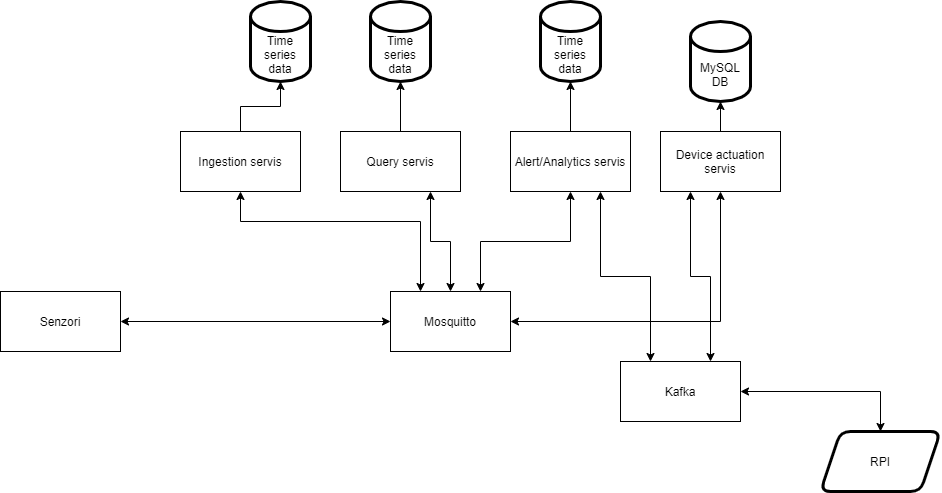

The diagram above was exported from draw.io. Its source (the exported page's mxGraphModel, read from the mxfile embedded in the PNG):
<mxGraphModel dx="1038" dy="547" grid="1" gridSize="10" guides="1" tooltips="1" connect="1" arrows="1" fold="1" page="1" pageScale="1" pageWidth="1169" pageHeight="827" math="0" shadow="0">
  <root>
    <mxCell id="0" />
    <mxCell id="1" parent="0" />
    <mxCell id="XTu86Dc3CQHwWu6BpROZ-15" style="edgeStyle=orthogonalEdgeStyle;rounded=0;orthogonalLoop=1;jettySize=auto;html=1;entryX=0;entryY=0.5;entryDx=0;entryDy=0;startArrow=classic;startFill=1;" parent="1" source="XTu86Dc3CQHwWu6BpROZ-8" target="XTu86Dc3CQHwWu6BpROZ-14" edge="1">
      <mxGeometry relative="1" as="geometry" />
    </mxCell>
    <mxCell id="XTu86Dc3CQHwWu6BpROZ-8" value="Senzori" style="rounded=0;whiteSpace=wrap;html=1;" parent="1" vertex="1">
      <mxGeometry x="70" y="560" width="120" height="60" as="geometry" />
    </mxCell>
    <mxCell id="XTu86Dc3CQHwWu6BpROZ-16" style="edgeStyle=orthogonalEdgeStyle;rounded=0;orthogonalLoop=1;jettySize=auto;html=1;entryX=0.25;entryY=0;entryDx=0;entryDy=0;startArrow=classic;startFill=1;" parent="1" source="XTu86Dc3CQHwWu6BpROZ-9" target="XTu86Dc3CQHwWu6BpROZ-14" edge="1">
      <mxGeometry relative="1" as="geometry">
        <Array as="points">
          <mxPoint x="310" y="490" />
          <mxPoint x="490" y="490" />
        </Array>
      </mxGeometry>
    </mxCell>
    <mxCell id="XTu86Dc3CQHwWu6BpROZ-21" style="edgeStyle=orthogonalEdgeStyle;rounded=0;orthogonalLoop=1;jettySize=auto;html=1;" parent="1" source="XTu86Dc3CQHwWu6BpROZ-9" target="XTu86Dc3CQHwWu6BpROZ-20" edge="1">
      <mxGeometry relative="1" as="geometry" />
    </mxCell>
    <mxCell id="XTu86Dc3CQHwWu6BpROZ-9" value="Ingestion servis" style="rounded=0;whiteSpace=wrap;html=1;" parent="1" vertex="1">
      <mxGeometry x="250" y="400" width="120" height="60" as="geometry" />
    </mxCell>
    <mxCell id="XTu86Dc3CQHwWu6BpROZ-17" style="edgeStyle=orthogonalEdgeStyle;rounded=0;orthogonalLoop=1;jettySize=auto;html=1;exitX=0.75;exitY=1;exitDx=0;exitDy=0;startArrow=classic;startFill=1;" parent="1" source="XTu86Dc3CQHwWu6BpROZ-11" target="XTu86Dc3CQHwWu6BpROZ-14" edge="1">
      <mxGeometry relative="1" as="geometry" />
    </mxCell>
    <mxCell id="XTu86Dc3CQHwWu6BpROZ-22" style="edgeStyle=orthogonalEdgeStyle;rounded=0;orthogonalLoop=1;jettySize=auto;html=1;entryX=0.5;entryY=1;entryDx=0;entryDy=0;entryPerimeter=0;" parent="1" source="XTu86Dc3CQHwWu6BpROZ-11" target="yo5nbAdqtvxxpIZwIxNB-1" edge="1">
      <mxGeometry relative="1" as="geometry" />
    </mxCell>
    <mxCell id="XTu86Dc3CQHwWu6BpROZ-11" value="Query servis" style="rounded=0;whiteSpace=wrap;html=1;" parent="1" vertex="1">
      <mxGeometry x="410" y="400" width="120" height="60" as="geometry" />
    </mxCell>
    <mxCell id="XTu86Dc3CQHwWu6BpROZ-18" style="edgeStyle=orthogonalEdgeStyle;rounded=0;orthogonalLoop=1;jettySize=auto;html=1;exitX=0.5;exitY=1;exitDx=0;exitDy=0;entryX=0.75;entryY=0;entryDx=0;entryDy=0;startArrow=classic;startFill=1;" parent="1" source="XTu86Dc3CQHwWu6BpROZ-12" target="XTu86Dc3CQHwWu6BpROZ-14" edge="1">
      <mxGeometry relative="1" as="geometry" />
    </mxCell>
    <mxCell id="je0x8LekoDuOWazKRi4g-6" style="edgeStyle=orthogonalEdgeStyle;rounded=0;orthogonalLoop=1;jettySize=auto;html=1;exitX=0.75;exitY=1;exitDx=0;exitDy=0;entryX=0.25;entryY=0;entryDx=0;entryDy=0;startArrow=classic;startFill=1;" parent="1" source="XTu86Dc3CQHwWu6BpROZ-12" target="je0x8LekoDuOWazKRi4g-5" edge="1">
      <mxGeometry relative="1" as="geometry" />
    </mxCell>
    <mxCell id="XTu86Dc3CQHwWu6BpROZ-12" value="Alert/Analytics servis" style="rounded=0;whiteSpace=wrap;html=1;" parent="1" vertex="1">
      <mxGeometry x="580" y="400" width="120" height="60" as="geometry" />
    </mxCell>
    <mxCell id="XTu86Dc3CQHwWu6BpROZ-19" style="edgeStyle=orthogonalEdgeStyle;rounded=0;orthogonalLoop=1;jettySize=auto;html=1;exitX=0.5;exitY=1;exitDx=0;exitDy=0;entryX=1;entryY=0.5;entryDx=0;entryDy=0;startArrow=classic;startFill=1;" parent="1" source="XTu86Dc3CQHwWu6BpROZ-13" target="XTu86Dc3CQHwWu6BpROZ-14" edge="1">
      <mxGeometry relative="1" as="geometry" />
    </mxCell>
    <mxCell id="XTu86Dc3CQHwWu6BpROZ-24" style="edgeStyle=orthogonalEdgeStyle;rounded=0;orthogonalLoop=1;jettySize=auto;html=1;exitX=0.5;exitY=0;exitDx=0;exitDy=0;entryX=0.5;entryY=1;entryDx=0;entryDy=0;entryPerimeter=0;" parent="1" source="XTu86Dc3CQHwWu6BpROZ-13" target="XTu86Dc3CQHwWu6BpROZ-23" edge="1">
      <mxGeometry relative="1" as="geometry" />
    </mxCell>
    <mxCell id="je0x8LekoDuOWazKRi4g-7" style="edgeStyle=orthogonalEdgeStyle;rounded=0;orthogonalLoop=1;jettySize=auto;html=1;exitX=0.25;exitY=1;exitDx=0;exitDy=0;entryX=0.75;entryY=0;entryDx=0;entryDy=0;startArrow=classic;startFill=1;" parent="1" source="XTu86Dc3CQHwWu6BpROZ-13" target="je0x8LekoDuOWazKRi4g-5" edge="1">
      <mxGeometry relative="1" as="geometry" />
    </mxCell>
    <mxCell id="XTu86Dc3CQHwWu6BpROZ-13" value="Device actuation servis" style="rounded=0;whiteSpace=wrap;html=1;" parent="1" vertex="1">
      <mxGeometry x="730" y="400" width="120" height="60" as="geometry" />
    </mxCell>
    <mxCell id="XTu86Dc3CQHwWu6BpROZ-14" value="Mosquitto" style="rounded=0;whiteSpace=wrap;html=1;" parent="1" vertex="1">
      <mxGeometry x="460" y="560" width="120" height="60" as="geometry" />
    </mxCell>
    <mxCell id="XTu86Dc3CQHwWu6BpROZ-20" value="Time series data" style="shape=cylinder3;whiteSpace=wrap;html=1;boundedLbl=1;backgroundOutline=1;size=15;rounded=1;strokeWidth=3;fillColor=none;" parent="1" vertex="1">
      <mxGeometry x="320" y="270" width="60" height="80" as="geometry" />
    </mxCell>
    <mxCell id="XTu86Dc3CQHwWu6BpROZ-23" value="MySQL DB" style="shape=cylinder3;whiteSpace=wrap;html=1;boundedLbl=1;backgroundOutline=1;size=15;rounded=1;strokeWidth=3;fillColor=none;" parent="1" vertex="1">
      <mxGeometry x="760" y="290" width="60" height="80" as="geometry" />
    </mxCell>
    <mxCell id="XTu86Dc3CQHwWu6BpROZ-27" value="&lt;span&gt;RPI&lt;/span&gt;" style="shape=parallelogram;perimeter=parallelogramPerimeter;whiteSpace=wrap;html=1;fixedSize=1;rounded=1;strokeWidth=3;fillColor=none;" parent="1" vertex="1">
      <mxGeometry x="890" y="700" width="120" height="60" as="geometry" />
    </mxCell>
    <mxCell id="yo5nbAdqtvxxpIZwIxNB-1" value="Time series data" style="shape=cylinder3;whiteSpace=wrap;html=1;boundedLbl=1;backgroundOutline=1;size=15;rounded=1;strokeWidth=3;fillColor=none;" parent="1" vertex="1">
      <mxGeometry x="440" y="270" width="60" height="80" as="geometry" />
    </mxCell>
    <mxCell id="je0x8LekoDuOWazKRi4g-3" style="edgeStyle=orthogonalEdgeStyle;rounded=0;orthogonalLoop=1;jettySize=auto;html=1;entryX=0.5;entryY=1;entryDx=0;entryDy=0;entryPerimeter=0;" parent="1" target="je0x8LekoDuOWazKRi4g-4" edge="1">
      <mxGeometry relative="1" as="geometry">
        <mxPoint x="640" y="400" as="sourcePoint" />
      </mxGeometry>
    </mxCell>
    <mxCell id="je0x8LekoDuOWazKRi4g-4" value="Time series data" style="shape=cylinder3;whiteSpace=wrap;html=1;boundedLbl=1;backgroundOutline=1;size=15;rounded=1;strokeWidth=3;fillColor=none;" parent="1" vertex="1">
      <mxGeometry x="610" y="270" width="60" height="80" as="geometry" />
    </mxCell>
    <mxCell id="_pPKYFLuUfp2n38EZWLF-1" style="edgeStyle=orthogonalEdgeStyle;rounded=0;orthogonalLoop=1;jettySize=auto;html=1;startArrow=classic;startFill=1;" edge="1" parent="1" source="je0x8LekoDuOWazKRi4g-5" target="XTu86Dc3CQHwWu6BpROZ-27">
      <mxGeometry relative="1" as="geometry" />
    </mxCell>
    <mxCell id="je0x8LekoDuOWazKRi4g-5" value="Kafka" style="rounded=0;whiteSpace=wrap;html=1;" parent="1" vertex="1">
      <mxGeometry x="690" y="630" width="120" height="60" as="geometry" />
    </mxCell>
  </root>
</mxGraphModel>